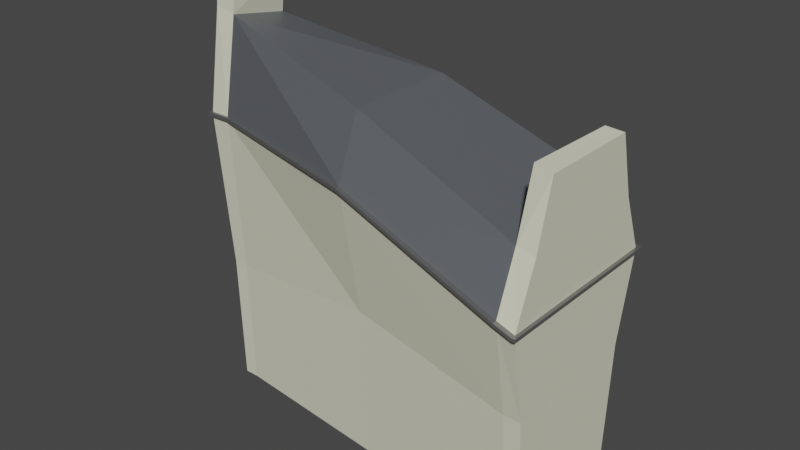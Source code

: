 # Source: paris_hero_long_02_.blend  (saved by Blender 3.6.11; exported with 4.5.12 LTS)
import bpy
from mathutils import Matrix  # noqa: F401  (used for matrix-valued properties, if any)

bpy.ops.wm.read_factory_settings(use_empty=True)
scene = bpy.context.scene
scene.name = 'Scene'

# ---- collections
col_collection = bpy.data.collections.new('Collection'); scene.collection.children.link(col_collection)

# ---- materials (node trees are filled in below, after node groups)
mat_material = bpy.data.materials.new('Material')
mat_material.alpha_threshold = 0.0
mat_material.use_transparent_shadow = False
mat_material.roughness = 0.5
mat_material.line_color = (0.0, 0.0, 0.0, 1.0)
mat_material_001 = bpy.data.materials.new('Material.001')
mat_material_001.use_transparent_shadow = False
mat_material_002 = bpy.data.materials.new('Material.002')
mat_material_002.use_transparent_shadow = False
mat_material_003 = bpy.data.materials.new('Material.003')
mat_material_003.use_transparent_shadow = False

# ---- material node trees
mat_material.use_nodes = True; mat_material.node_tree.nodes.clear()
_N = mat_material.node_tree.nodes; _L = mat_material.node_tree.links
n0 = _N.new('ShaderNodeOutputMaterial'); n0.name = 'Material Output'; n0.location = (300, 300)
n1 = _N.new('ShaderNodeBsdfPrincipled'); n1.name = 'Principled BSDF'; n1.location = (10, 300)
n1.distribution = 'GGX'
n1.subsurface_method = 'RANDOM_WALK_SKIN'
n1.inputs[0].default_value = (0.1513, 0.1618, 0.1789, 1.0)
n1.inputs[1].default_value = 0.4016
n1.inputs[2].default_value = 0.5079
n1.inputs[3].default_value = 1.45
n1.inputs[13].default_value = 0.2756
n1.inputs[27].default_value = (0.0, 0.0, 0.0, 1.0)
n1.inputs[28].default_value = 1.0
_L.new(n1.outputs[0], n0.inputs[0])
n0.is_active_output = True
mat_material_001.use_nodes = True; mat_material_001.node_tree.nodes.clear()
_N = mat_material_001.node_tree.nodes; _L = mat_material_001.node_tree.links
n0 = _N.new('ShaderNodeBsdfPrincipled'); n0.name = 'Principled BSDF'; n0.location = (10, 300)
n0.distribution = 'GGX'
n0.subsurface_method = 'RANDOM_WALK_SKIN'
n0.inputs[0].default_value = (0.4869, 0.4869, 0.3513, 1.0)
n0.inputs[2].default_value = 1.0
n0.inputs[3].default_value = 1.45
n0.inputs[11].default_value = 1.01
n0.inputs[13].default_value = 0.0
n0.inputs[20].default_value = 0.0
n0.inputs[27].default_value = (0.0, 0.0, 0.0, 1.0)
n0.inputs[28].default_value = 1.0
n1 = _N.new('ShaderNodeOutputMaterial'); n1.name = 'Material Output'; n1.location = (300, 300)
_L.new(n0.outputs[0], n1.inputs[0])
n1.is_active_output = True
mat_material_002.use_nodes = True; mat_material_002.node_tree.nodes.clear()
_N = mat_material_002.node_tree.nodes; _L = mat_material_002.node_tree.links
n0 = _N.new('ShaderNodeBsdfPrincipled'); n0.name = 'Principled BSDF'; n0.location = (10, 300)
n0.distribution = 'GGX'
n0.subsurface_method = 'RANDOM_WALK_SKIN'
n0.inputs[0].default_value = (0.2266, 0.2266, 0.2266, 1.0)
n0.inputs[1].default_value = 0.6142
n0.inputs[2].default_value = 0.08661
n0.inputs[3].default_value = 1.45
n0.inputs[13].default_value = 0.2283
n0.inputs[27].default_value = (0.0, 0.0, 0.0, 1.0)
n0.inputs[28].default_value = 1.0
n1 = _N.new('ShaderNodeOutputMaterial'); n1.name = 'Material Output'; n1.location = (300, 300)
_L.new(n0.outputs[0], n1.inputs[0])
n1.is_active_output = True
mat_material_003.use_nodes = True; mat_material_003.node_tree.nodes.clear()
_N = mat_material_003.node_tree.nodes; _L = mat_material_003.node_tree.links
n0 = _N.new('ShaderNodeBsdfPrincipled'); n0.name = 'Principled BSDF'; n0.location = (10, 300)
n0.distribution = 'GGX'
n0.subsurface_method = 'RANDOM_WALK_SKIN'
n0.inputs[0].default_value = (0.6982, 0.6982, 0.5427, 1.0)
n0.inputs[2].default_value = 1.0
n0.inputs[3].default_value = 1.45
n0.inputs[11].default_value = 1.01
n0.inputs[13].default_value = 0.0
n0.inputs[20].default_value = 0.0
n0.inputs[27].default_value = (0.0, 0.0, 0.0, 1.0)
n0.inputs[28].default_value = 1.0
n1 = _N.new('ShaderNodeOutputMaterial'); n1.name = 'Material Output'; n1.location = (300, 300)
_L.new(n0.outputs[0], n1.inputs[0])
n1.is_active_output = True

# ---- world
world_world = bpy.data.worlds.new('World'); scene.world = world_world
world_world.use_nodes = True; world_world.node_tree.nodes.clear()
_N = world_world.node_tree.nodes; _L = world_world.node_tree.links
n0 = _N.new('ShaderNodeOutputWorld'); n0.name = 'World Output'; n0.location = (300, 300)
n1 = _N.new('ShaderNodeBackground'); n1.name = 'Background'; n1.location = (10, 300)
n1.inputs[0].default_value = (0.05088, 0.05088, 0.05088, 1.0)
_L.new(n1.outputs[0], n0.inputs[0])
n0.is_active_output = True
world_world.color = (0.05088, 0.05088, 0.05088)
world_world.use_sun_shadow = False
world_world.sun_shadow_jitter_overblur = 0.0

# ---- meshes
me_cube = bpy.data.meshes.new('Cube')
me_cube.from_pydata([(1.0, 0.8841, 0.8248), (0.9947, 0.8573, -1.0), (1.0, -0.8841, 0.8288), (0.9947, -0.8573, -1.0), (-1.012, 0.4219, 1.503), (-0.9948, 0.4192, -1.0), (-1.012, -0.4231, 1.571), (-0.9948, -0.4206, -1.0), (1.0, 1.176, 0.4648), (-1.013, -0.617, 0.9316), (1.0, -1.176, 0.4648), (-1.013, 0.6163, 0.9316), (-0.9159, 0.4192, -1.0), (-0.9064, -0.4084, 1.534), (-0.9053, -0.617, 0.9316), (-0.9159, -0.4206, -1.0), (-0.9064, 0.3825, 1.466), (-0.9053, 0.6163, 0.9316), (0.906, -0.8573, -1.0), (0.9031, 0.8841, 0.8555), (0.9063, 1.176, 0.5048), (0.906, 0.8573, -1.0), (0.9031, -0.8841, 0.8596), (0.9063, -1.176, 0.5048), (-1.013, 0.4077, 1.864), (-1.013, -0.3839, 1.872), (-0.8983, -0.372, 1.806), (-0.87, 0.3636, 1.76), (0.0, 0.7304, 1.273), (0.0, 0.6609, -1.0), (0.0, -0.6513, -1.0), (0.0, -1.034, 0.8707), (0.0, 1.044, 0.8251), (1.0, 1.176, 0.4439), (1.0, -1.176, 0.4439), (-1.013, 0.6163, 0.9047), (-1.013, -0.617, 0.9047), (-0.9053, 0.6163, 0.9047), (-0.9053, -0.617, 0.9047), (0.9063, -1.176, 0.4838), (0.9063, 1.176, 0.4838), (0.0, 1.044, 0.8041), (0.0, -1.034, 0.8498), (-1.013, -0.6493, 0.9047), (-1.013, -0.6493, 0.9316), (0.9063, 1.238, 0.5048), (1.0, 1.238, 0.4648), (-0.9053, -0.6493, 0.9316), (-1.013, 0.6487, 0.9316), (-0.9053, 0.6487, 0.9316), (1.0, -1.238, 0.4648), (0.9063, -1.238, 0.5048), (0.0, -1.089, 0.8707), (0.0, 1.098, 0.8251), (0.0, -1.089, 0.8498), (1.0, 1.238, 0.4439), (1.0, -1.238, 0.4439), (-1.013, 0.6487, 0.9047), (-0.9053, 0.6487, 0.9047), (-0.9053, -0.6493, 0.9047), (0.9063, -1.238, 0.4838), (0.9063, 1.238, 0.4838), (0.0, 1.098, 0.8041), (0.9947, 0.9579, -0.1252), (0.9947, -0.9579, -0.1252), (-0.9947, 0.4684, -0.1252), (-0.9135, 0.4684, -0.1252), (-0.9135, -0.4699, -0.1252), (0.9036, -0.9579, -0.1252), (0.9036, 0.9579, -0.1252), (0.0, 0.7378, 0.01728), (-0.9947, -0.4699, -0.1252), (0.0, -0.7283, 0.01728), (1.0, 0.6667, 1.232), (1.0, -0.6667, 1.232), (0.9118, 0.622, 1.249), (0.8961, -0.622, 1.249), (1.018, 1.176, 0.4648), (1.018, -1.176, 0.4648), (1.018, 1.238, 0.4439), (1.018, 1.176, 0.4439), (1.018, -1.176, 0.4439), (1.018, 1.238, 0.4648), (1.018, -1.238, 0.4648), (1.018, -1.238, 0.4439), (-1.028, -0.617, 0.9047), (-1.028, -0.617, 0.9316), (-1.028, 0.6163, 0.9316), (-1.028, 0.6163, 0.9047), (-1.028, -0.6493, 0.9047), (-1.028, -0.6493, 0.9316), (-1.028, 0.6487, 0.9316), (-1.028, 0.6487, 0.9047), (0.0, -0.7247, 1.273)], [], [(6, 13, 26, 25), (14, 13, 6, 9), (9, 6, 4, 11), (8, 0, 2, 10), (20, 19, 0, 8), (39, 34, 56, 60), (34, 33, 80, 81), (57, 35, 88, 92), (32, 20, 45, 53), (11, 4, 16, 17), (42, 39, 60, 54), (28, 32, 17, 16), (10, 2, 22, 23), (40, 41, 62, 61), (20, 8, 46, 45), (33, 40, 61, 55), (27, 24, 25, 26), (19, 22, 76, 75), (13, 16, 27, 26), (4, 6, 25, 24), (16, 4, 24, 27), (23, 31, 52, 51), (41, 37, 58, 62), (19, 20, 32, 28), (61, 45, 46, 55), (59, 47, 44, 43), (57, 48, 49, 58), (56, 50, 51, 60), (54, 60, 51, 52), (62, 53, 45, 61), (58, 49, 53, 62), (59, 54, 52, 47), (14, 9, 44, 47), (10, 23, 51, 50), (56, 34, 81, 84), (37, 35, 57, 58), (31, 14, 47, 52), (50, 56, 84, 83), (36, 38, 59, 43), (36, 43, 89, 85), (17, 32, 53, 49), (11, 48, 91, 87), (38, 42, 54, 59), (11, 17, 49, 48), (30, 18, 68, 72), (34, 64, 63, 33), (39, 68, 64, 34), (38, 67, 72, 42), (42, 72, 68, 39), (37, 66, 65, 35), (33, 63, 69, 40), (40, 69, 70, 41), (41, 70, 66, 37), (36, 71, 67, 38), (35, 65, 71, 36), (15, 30, 72, 67), (7, 15, 67, 71), (18, 3, 64, 68), (1, 21, 69, 63), (12, 5, 65, 66), (21, 29, 70, 69), (29, 12, 66, 70), (5, 7, 71, 65), (3, 1, 63, 64), (73, 75, 76, 74), (2, 0, 73, 74), (0, 19, 75, 73), (22, 2, 74, 76), (80, 77, 78, 81), (77, 80, 79, 82), (81, 78, 83, 84), (10, 50, 83, 78), (33, 55, 79, 80), (8, 10, 78, 77), (55, 46, 82, 79), (46, 8, 77, 82), (85, 86, 87, 88), (86, 85, 89, 90), (88, 87, 91, 92), (9, 11, 87, 86), (43, 44, 90, 89), (48, 57, 92, 91), (44, 9, 86, 90), (35, 36, 85, 88), (13, 14, 31, 93), (13, 93, 28, 16), (22, 93, 31, 23), (28, 93, 22, 19)])
me_cube.polygons.foreach_set('material_index', [3, 3, 3, 3, 3, 2, 3, 2, 2, 3, 2, 0, 3, 2, 2, 2, 3, 3, 3, 3, 3, 2, 2, 0, 2, 2, 2, 2, 2, 2, 2, 2, 2, 2, 2, 2, 2, 2, 2, 2, 2, 2, 2, 2, 3, 3, 3, 3, 3, 3, 3, 3, 3, 3, 3, 3, 3, 3, 3, 3, 3, 3, 3, 3, 3, 3, 3, 3, 2, 2, 2, 2, 2, 2, 2, 2, 2, 2, 2, 2, 2, 2, 2, 2, 0, 0, 0, 0])
_uv = me_cube.uv_layers.new(name='UVMap')
_uv.uv.foreach_set('vector', [0.625, 1.0, 0.625, 0.9583, 0.625, 0.9583, 0.625, 1.0, 0.5754, 0.9583, 0.625, 0.9583, 0.625, 1.0, 0.5754, 1.0, 0.5754, 0.0, 0.625, 0.0, 0.625, 0.25, 0.5754, 0.25, 0.5754, 0.5, 0.625, 0.5, 0.625, 0.75, 0.5754, 0.75, 0.5754, 0.4583, 0.625, 0.4583, 0.625, 0.5, 0.5754, 0.5, 0.572, 0.7917, 0.572, 0.75, 0.572, 0.75, 0.572, 0.7917, 0.572, 0.75, 0.572, 0.5, 0.572, 0.5, 0.572, 0.75, 0.572, 0.25, 0.572, 0.25, 0.572, 0.25, 0.572, 0.25, 0.5754, 0.375, 0.5754, 0.4583, 0.5754, 0.4583, 0.5754, 0.375, 0.5754, 0.25, 0.625, 0.25, 0.625, 0.2917, 0.5754, 0.2917, 0.572, 0.875, 0.572, 0.7917, 0.572, 0.7917, 0.572, 0.875, 0.625, 0.375, 0.5754, 0.375, 0.5754, 0.2917, 0.625, 0.2917, 0.5754, 0.75, 0.625, 0.75, 0.625, 0.7917, 0.5754, 0.7917, 0.572, 0.4583, 0.572, 0.375, 0.572, 0.375, 0.572, 0.4583, 0.5754, 0.4583, 0.5754, 0.5, 0.5754, 0.5, 0.5754, 0.4583, 0.572, 0.5, 0.572, 0.4583, 0.572, 0.4583, 0.572, 0.5, 0.8333, 0.5, 0.875, 0.5, 0.875, 0.75, 0.8333, 0.75, 0.6667, 0.5, 0.6667, 0.75, 0.6667, 0.75, 0.6667, 0.5, 0.8333, 0.75, 0.8333, 0.5, 0.8333, 0.5, 0.8333, 0.75, 0.625, 0.25, 0.625, 0.0, 0.625, 0.0, 0.625, 0.25, 0.625, 0.2917, 0.625, 0.25, 0.625, 0.25, 0.625, 0.2917, 0.5754, 0.7917, 0.5754, 0.875, 0.5754, 0.875, 0.5754, 0.7917, 0.572, 0.375, 0.572, 0.2917, 0.572, 0.2917, 0.572, 0.375, 0.625, 0.4583, 0.5754, 0.4583, 0.5754, 0.375, 0.625, 0.375, 0.572, 0.4583, 0.5754, 0.4583, 0.5754, 0.5, 0.572, 0.5, 0.572, 0.9583, 0.5754, 0.9583, 0.5754, 1.0, 0.572, 1.0, 0.572, 0.25, 0.5754, 0.25, 0.5754, 0.2917, 0.572, 0.2917, 0.572, 0.75, 0.5754, 0.75, 0.5754, 0.7917, 0.572, 0.7917, 0.572, 0.875, 0.572, 0.7917, 0.5754, 0.7917, 0.5754, 0.875, 0.572, 0.375, 0.5754, 0.375, 0.5754, 0.4583, 0.572, 0.4583, 0.572, 0.2917, 0.5754, 0.2917, 0.5754, 0.375, 0.572, 0.375, 0.572, 0.9583, 0.572, 0.875, 0.5754, 0.875, 0.5754, 0.9583, 0.5754, 0.9583, 0.5754, 1.0, 0.5754, 1.0, 0.5754, 0.9583, 0.5754, 0.75, 0.5754, 0.7917, 0.5754, 0.7917, 0.5754, 0.75, 0.572, 0.75, 0.572, 0.75, 0.572, 0.75, 0.572, 0.75, 0.572, 0.2917, 0.572, 0.25, 0.572, 0.25, 0.572, 0.2917, 0.5754, 0.875, 0.5754, 0.9583, 0.5754, 0.9583, 0.5754, 0.875, 0.5754, 0.75, 0.572, 0.75, 0.572, 0.75, 0.5754, 0.75, 0.572, 1.0, 0.572, 0.9583, 0.572, 0.9583, 0.572, 1.0, 0.572, 1.0, 0.572, 1.0, 0.572, 1.0, 0.572, 1.0, 0.5754, 0.2917, 0.5754, 0.375, 0.5754, 0.375, 0.5754, 0.2917, 0.5754, 0.25, 0.5754, 0.25, 0.5754, 0.25, 0.5754, 0.25, 0.572, 0.9583, 0.572, 0.875, 0.572, 0.875, 0.572, 0.9583, 0.5754, 0.25, 0.5754, 0.2917, 0.5754, 0.2917, 0.5754, 0.25, 0.0, 0.0, 0.0, 0.0, 0.0, 0.0, 0.0, 0.0, 0.572, 0.75, 0.0, 0.0, 0.0, 0.0, 0.572, 0.5, 0.572, 0.7917, 0.0, 0.0, 0.0, 0.0, 0.572, 0.75, 0.572, 0.9583, 0.0, 0.0, 0.0, 0.0, 0.572, 0.875, 0.572, 0.875, 0.0, 0.0, 0.0, 0.0, 0.572, 0.7917, 0.572, 0.2917, 0.0, 0.0, 0.0, 0.0, 0.572, 0.25, 0.572, 0.5, 0.0, 0.0, 0.0, 0.0, 0.572, 0.4583, 0.572, 0.4583, 0.0, 0.0, 0.0, 0.0, 0.572, 0.375, 0.572, 0.375, 0.0, 0.0, 0.0, 0.0, 0.572, 0.2917, 0.572, 1.0, 0.0, 0.0, 0.0, 0.0, 0.572, 0.9583, 0.572, 0.25, 0.0, 0.0, 0.0, 0.0, 0.572, 1.0, 0.0, 0.0, 0.0, 0.0, 0.0, 0.0, 0.0, 0.0, 0.0, 0.0, 0.0, 0.0, 0.0, 0.0, 0.0, 0.0, 0.0, 0.0, 0.0, 0.0, 0.0, 0.0, 0.0, 0.0, 0.0, 0.0, 0.0, 0.0, 0.0, 0.0, 0.0, 0.0, 0.0, 0.0, 0.0, 0.0, 0.0, 0.0, 0.0, 0.0, 0.0, 0.0, 0.0, 0.0, 0.0, 0.0, 0.0, 0.0, 0.0, 0.0, 0.0, 0.0, 0.0, 0.0, 0.0, 0.0, 0.0, 0.0, 0.0, 0.0, 0.0, 0.0, 0.0, 0.0, 0.0, 0.0, 0.0, 0.0, 0.0, 0.0, 0.0, 0.0, 0.625, 0.5, 0.6667, 0.5, 0.6667, 0.75, 0.625, 0.75, 0.625, 0.75, 0.625, 0.5, 0.625, 0.5, 0.625, 0.75, 0.625, 0.5, 0.625, 0.4583, 0.625, 0.4583, 0.625, 0.5, 0.625, 0.7917, 0.625, 0.75, 0.625, 0.75, 0.625, 0.7917, 0.572, 0.5, 0.5754, 0.5, 0.5754, 0.75, 0.572, 0.75, 0.5754, 0.5, 0.572, 0.5, 0.572, 0.5, 0.5754, 0.5, 0.572, 0.75, 0.5754, 0.75, 0.5754, 0.75, 0.572, 0.75, 0.5754, 0.75, 0.5754, 0.75, 0.5754, 0.75, 0.5754, 0.75, 0.572, 0.5, 0.572, 0.5, 0.572, 0.5, 0.572, 0.5, 0.5754, 0.5, 0.5754, 0.75, 0.5754, 0.75, 0.5754, 0.5, 0.572, 0.5, 0.5754, 0.5, 0.5754, 0.5, 0.572, 0.5, 0.5754, 0.5, 0.5754, 0.5, 0.5754, 0.5, 0.5754, 0.5, 0.572, 0.0, 0.5754, 0.0, 0.5754, 0.25, 0.572, 0.25, 0.5754, 0.0, 0.572, 0.0, 0.572, 0.0, 0.5754, 0.0, 0.572, 0.25, 0.5754, 0.25, 0.5754, 0.25, 0.572, 0.25, 0.5754, 0.0, 0.5754, 0.25, 0.5754, 0.25, 0.5754, 0.0, 0.572, 1.0, 0.5754, 1.0, 0.5754, 1.0, 0.572, 1.0, 0.5754, 0.25, 0.572, 0.25, 0.572, 0.25, 0.5754, 0.25, 0.5754, 1.0, 0.5754, 1.0, 0.5754, 1.0, 0.5754, 1.0, 0.572, 0.25, 0.572, 1.0, 0.572, 1.0, 0.572, 0.25, 0.625, 0.9583, 0.5754, 0.9583, 0.5754, 0.875, 0.0, 0.0, 0.625, 0.9583, 0.0, 0.0, 0.625, 0.375, 0.625, 0.2917, 0.625, 0.7917, 0.0, 0.0, 0.5754, 0.875, 0.5754, 0.7917, 0.625, 0.375, 0.0, 0.0, 0.625, 0.7917, 0.6667, 0.5])
me_cube.materials.append(mat_material)
me_cube.materials.append(mat_material_001)
me_cube.materials.append(mat_material_002)
me_cube.materials.append(mat_material_003)
me_cube.use_mirror_vertex_groups = False
me_cube.update()

# ---- objects
ob_cube_col = bpy.data.objects.new('Cube-col', me_cube)

# ---- transforms, parenting, visibility, modifiers, constraints
ob_cube_col.location = (0.0, 0.0, 0.0)
ob_cube_col.scale = (2.413, 1.0, 2.0)
ob_cube_col.lock_rotations_4d = False
ob_cube_col.empty_display_type = 'ARROWS'
ob_cube_col.lineart.crease_threshold = 0.0

# ---- collection membership
col_collection.objects.link(ob_cube_col)

# ---- scene / render settings (as saved in the file)
scene.frame_start = 1; scene.frame_end = 250; scene.frame_set(1)
scene.render.engine = 'BLENDER_EEVEE_NEXT'
scene.cycles.sampling_pattern = 'TABULATED_SOBOL'
scene.view_settings.view_transform = 'Filmic'
bpy.context.view_layer.update()

# ---- added for rendering (the .blend has no active camera and no usable light): camera, sun
cam_auto = bpy.data.cameras.new('AutoCamera')
cam_auto.lens = 50.0
cam_auto.sensor_width = 36.0
cam_auto.clip_end = 1000.0
ob_auto_camera = bpy.data.objects.new('AutoCamera', cam_auto)
scene.collection.objects.link(ob_auto_camera)
ob_auto_camera.location = (7.36027, -8.84693, 6.77045)
ob_auto_camera.rotation_euler = (1.09748, -7.21219e-08, 0.694738)
scene.camera = ob_auto_camera
light_auto_sun = bpy.data.lights.new('AutoSun', 'SUN')
light_auto_sun.energy = 3.0
light_auto_sun.angle = 0.0523599
ob_auto_sun = bpy.data.objects.new('AutoSun', light_auto_sun)
scene.collection.objects.link(ob_auto_sun)
ob_auto_sun.rotation_euler = (0.872665, 0.174533, 0.523599)
bpy.context.view_layer.update()
